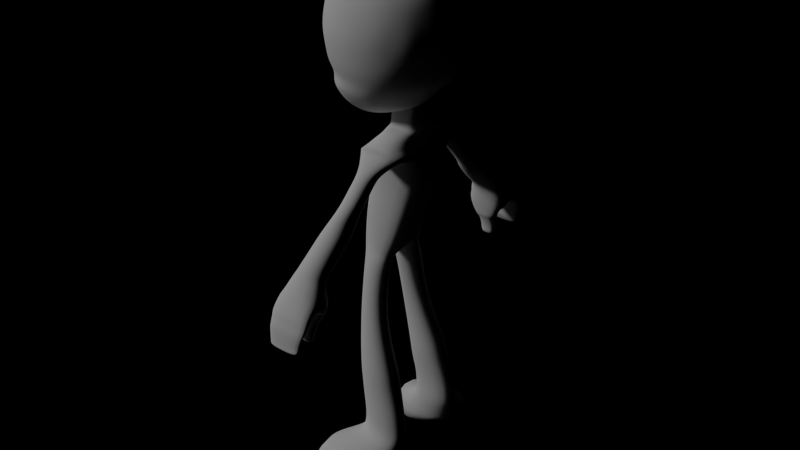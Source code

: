 # Source: Body.blend  (saved by Blender 2.74.0; exported with 4.5.12 LTS)
import bpy
from mathutils import Matrix  # noqa: F401  (used for matrix-valued properties, if any)

bpy.ops.wm.read_factory_settings(use_empty=True)
scene = bpy.context.scene
scene.name = 'Scene'

# ---- collections
col_collection_1 = bpy.data.collections.new('Collection 1'); scene.collection.children.link(col_collection_1)

# ---- world
world_world = bpy.data.worlds.new('World'); scene.world = world_world
world_world.color = (0.0, 0.0, 0.0)
world_world.use_sun_shadow = False
world_world.sun_shadow_jitter_overblur = 0.0
world_world.cycles.sampling_method = 'MANUAL'
world_world.cycles.sample_map_resolution = 256

# ---- lights
light_sun = bpy.data.lights.new('Sun', 'SUN')
light_sun.transmission_factor = 0.0
light_sun.angle = 0.1993
light_sun.energy = 1.0
light_sun.shadow_buffer_clip_start = 0.5
light_sun.shadow_soft_size = 0.1
light_sun.shadow_cascade_max_distance = 1000.0
light_sun.cycles.use_multiple_importance_sampling = False

# ---- meshes
me_cube_001 = bpy.data.meshes.new('Cube.001')
me_cube_001.from_pydata([(-1.167, 3.023, 8.898), (-1.247, 3.216, 9.585), (-1.299, 3.383, 10.59), (-1.226, 3.318, 11.51), (-1.116, 3.126, 12.5), (-0.9849, 2.813, 13.14), (-0.8106, 2.392, 13.69), (-0.5983, 1.88, 14.15), (-0.356, 1.295, 14.49), (-0.09311, 0.66, 14.69), (-0.2166, 0.594, 14.69), (-0.5983, 1.165, 14.49), (-0.95, 1.692, 14.15), (-1.258, 2.153, 13.69), (-1.511, 2.532, 13.14), (-1.701, 2.813, 12.5), (-1.847, 2.986, 11.51), (-1.932, 3.045, 10.59), (-1.868, 2.884, 9.585), (-1.752, 2.71, 8.898), (-1.564, 2.429, 8.265), (-2.049, 2.23, 7.692), (-2.033, 2.011, 7.321), (-1.971, 1.742, 6.908), (-1.882, 0.524, 5.957), (-1.996, 0.4301, 5.957), (-2.308, 1.465, 6.908), (-2.418, 1.695, 7.321), (-2.474, 1.881, 7.692), (-2.205, 2.05, 8.247), (-2.444, 2.29, 8.881), (-2.412, 2.437, 9.585), (-2.487, 2.589, 10.59), (-2.392, 2.54, 11.51), (-2.214, 2.392, 12.5), (-1.973, 2.153, 13.14), (-1.651, 1.831, 13.69), (-1.258, 1.439, 14.15), (-0.8106, 0.9909, 14.49), (-0.3249, 0.5051, 14.69), (-0.4137, 0.3969, 14.69), (-0.9849, 0.7785, 14.49), (-1.511, 1.13, 14.15), (-1.973, 1.439, 13.69), (-2.351, 1.692, 13.14), (-2.635, 1.88, 12.5), (-2.838, 1.995, 11.51), (-2.942, 2.034, 10.59), (-2.859, 1.893, 9.585), (-2.865, 1.777, 8.881), (-2.584, 1.589, 8.247), (-2.823, 1.456, 7.692), (-2.735, 1.309, 7.321), (-2.584, 1.128, 6.908), (-2.09, 0.3156, 5.957), (-2.16, 0.185, 5.957), (-2.79, 0.7442, 6.908), (-2.97, 0.8695, 7.321), (-3.082, 0.9706, 7.692), (-3.013, 1.063, 8.247), (-3.178, 1.192, 8.881), (-3.216, 1.272, 9.585), (-3.281, 1.401, 10.59), (-3.17, 1.374, 11.51), (-2.947, 1.295, 12.5), (-2.633, 1.165, 13.14), (-2.212, 0.9909, 13.69), (-1.699, 0.7785, 14.15), (-1.114, 0.5363, 14.49), (-0.4797, 0.2734, 14.69), (-0.5204, 0.1394, 14.69), (-1.194, 0.2734, 14.49), (-1.815, 0.3969, 14.15), (-2.359, 0.5051, 13.69), (-2.806, 0.594, 13.14), (-3.14, 0.66, 12.5), (-3.375, 0.7007, 11.51), (-3.489, 0.7144, 10.59), (-3.42, 0.5982, 9.585), (-3.37, 0.5575, 8.881), (-3.186, 0.4915, 8.247), (-3.242, 0.4443, 7.692), (-3.115, 0.3923, 7.321), (-2.916, 0.3272, 6.908), (-2.203, 0.0433, 5.957), (-1.858, 0.0, 5.662), (-2.218, 0.0, 5.957), (-2.959, 0.0, 6.908), (-3.164, 0.0, 7.321), (-3.295, 0.0, 7.692), (-3.245, 0.0, 8.247), (-3.435, 0.0, 8.881), (-3.489, 0.0, 9.585), (-3.559, 0.0, 10.59), (-3.444, 0.0, 11.51), (-3.205, 0.0, 12.5), (-2.864, 0.0, 13.14), (-2.409, 0.0, 13.69), (-1.854, 0.0, 14.15), (-1.221, 0.0, 14.49), (-0.5341, 0.0, 14.69), (-1.038, 2.71, 8.265), (-1.537, 2.489, 7.692), (-1.593, 2.246, 7.321), (-1.587, 1.947, 6.908), (-1.751, 0.5938, 5.957), (-0.5328, 3.216, 8.898), (-0.5735, 3.42, 9.585), (-0.6119, 3.591, 10.59), (-0.5527, 3.522, 11.51), (-0.4816, 3.318, 12.5), (-0.4137, 2.986, 13.14), (-0.3249, 2.54, 13.69), (-0.2166, 1.995, 14.15), (-0.09311, 1.374, 14.49), (0.0409, 0.7007, 14.69), (-0.4668, 2.884, 8.265), (-0.8431, 2.649, 7.71), (-1.085, 2.391, 7.321), (-1.17, 2.073, 6.908), (-1.61, 0.6368, 5.957), (0.1272, 3.281, 8.898), (0.1272, 3.489, 9.585), (0.1025, 3.662, 10.59), (0.1479, 3.591, 11.51), (0.1784, 3.383, 12.5), (0.1803, 3.045, 13.14), (0.1803, 2.589, 13.69), (0.1803, 2.034, 14.15), (0.3779, 1.401, 14.49), (0.3779, 0.7144, 14.69), (0.1272, 2.942, 8.265), (-0.2957, 2.703, 7.71), (-0.3954, 2.44, 7.342), (-1.401, 0.6513, 5.964), (0.7872, 3.216, 8.898), (0.8279, 3.42, 9.585), (0.8169, 3.591, 10.59), (0.8486, 3.522, 11.51), (1.036, 3.318, 12.5), (0.9719, 2.986, 13.14), (0.883, 2.54, 13.69), (0.7748, 1.995, 14.15), (0.6513, 1.374, 14.49), (0.5173, 0.7007, 14.69), (0.7212, 2.884, 8.265), (0.2516, 2.649, 7.71), (0.101, 2.391, 7.342), (-0.01849, 2.073, 6.935), (-1.139, 0.6368, 5.974), (1.422, 3.023, 8.898), (1.502, 3.216, 9.585), (1.504, 3.383, 10.59), (1.72, 3.318, 11.51), (1.671, 3.126, 12.5), (1.543, 2.813, 13.14), (1.369, 2.392, 13.69), (1.156, 1.88, 14.15), (0.9142, 1.295, 14.49), (0.6513, 0.66, 14.69), (1.292, 2.71, 8.265), (0.7779, 2.489, 7.71), (0.5782, 2.246, 7.342), (0.3985, 1.947, 6.935), (-0.9838, 0.5938, 5.975), (2.007, 2.71, 8.898), (2.123, 2.884, 9.585), (2.137, 3.045, 10.59), (2.341, 2.986, 11.51), (2.256, 2.813, 12.5), (2.069, 2.532, 13.14), (1.816, 2.153, 13.69), (1.508, 1.692, 14.15), (1.156, 1.165, 14.49), (0.7748, 0.594, 14.69), (1.819, 2.429, 8.265), (1.263, 2.23, 7.71), (1.018, 2.011, 7.342), (0.7827, 1.742, 6.935), (-0.8532, 0.524, 5.975), (2.519, 2.29, 8.898), (2.667, 2.437, 9.585), (2.889, 2.589, 10.59), (2.885, 2.54, 11.51), (2.768, 2.392, 12.5), (2.531, 2.153, 13.14), (2.209, 1.831, 13.69), (1.816, 1.439, 14.15), (1.369, 0.9909, 14.49), (0.8831, 0.5051, 14.69), (2.28, 2.05, 8.265), (1.688, 1.881, 7.71), (1.404, 1.695, 7.342), (1.12, 1.465, 6.935), (-0.7388, 0.4301, 5.975), (2.94, 1.777, 8.898), (3.212, 1.893, 9.585), (3.345, 2.034, 10.59), (3.332, 1.995, 11.51), (3.189, 1.88, 12.5), (2.909, 1.692, 13.14), (2.531, 1.439, 13.69), (2.069, 1.13, 14.15), (1.543, 0.7785, 14.49), (0.9719, 0.3969, 14.69), (2.659, 1.589, 8.265), (2.037, 1.456, 7.71), (1.72, 1.309, 7.342), (1.396, 1.128, 6.935), (-0.6448, 0.3156, 5.975), (3.352, 1.192, 8.898), (3.544, 1.272, 9.585), (3.831, 1.401, 10.59), (3.812, 1.374, 11.51), (3.502, 1.295, 12.5), (3.191, 1.165, 13.14), (2.77, 0.9909, 13.69), (2.257, 0.7785, 14.15), (1.673, 0.5363, 14.49), (1.038, 0.2734, 14.69), (2.94, 1.063, 8.265), (2.296, 0.9706, 7.71), (1.955, 0.8695, 7.342), (1.601, 0.7442, 6.935), (-0.575, 0.185, 5.975), (3.544, 0.5575, 8.898), (3.748, 0.5982, 9.585), (4.04, 0.7144, 10.59), (4.016, 0.7007, 11.51), (3.694, 0.66, 12.5), (3.364, 0.594, 13.14), (2.917, 0.5051, 13.69), (2.373, 0.3969, 14.15), (1.752, 0.2734, 14.49), (1.079, 0.1394, 14.69), (3.113, 0.4915, 8.265), (2.456, 0.4443, 7.71), (2.1, 0.3923, 7.342), (1.728, 0.3272, 6.935), (-0.532, 0.0433, 5.975), (3.609, 0.0, 8.898), (3.817, 0.0, 9.585), (4.11, 0.0, 10.59), (4.085, 0.0, 11.51), (3.759, 0.0, 12.5), (3.423, 0.0, 13.14), (2.967, 0.0, 13.69), (2.412, 0.0, 14.15), (1.779, 0.0, 14.49), (1.092, 0.0, 14.69), (3.172, 0.0, 8.265), (2.51, 0.0, 7.71), (2.149, 0.0, 7.342), (1.77, 0.0, 6.935), (-0.5175, 0.0, 5.975), (1.079, -0.1394, 14.69), (-0.532, -0.2514, 5.975), (0.3779, 0.0, 14.77), (-0.5204, -0.1394, 14.69), (-2.203, -0.2514, 5.957), (-1.593, 1.435, 6.453), (-1.881, 1.28, 6.453), (-2.134, 1.073, 6.453), (-2.342, 0.8203, 6.453), (-2.496, 0.532, 6.453), (-2.591, 0.2191, 6.453), (-2.623, 0.0, 6.453), (-1.28, 1.529, 6.453), (-0.7796, 1.562, 6.471), (-0.3567, 1.529, 6.479), (-0.03389, 1.435, 6.48), (0.2545, 1.28, 6.48), (0.5072, 1.073, 6.48), (0.7146, 0.8203, 6.48), (0.8687, 0.532, 6.48), (0.9636, 0.2191, 6.48), (0.9957, 0.0, 6.48), (0.3932, 2.411, 3.983), (0.3932, 3.796, 4.141), (1.513, 3.796, 4.141), (1.513, 2.411, 3.983), (-0.5799, 1.803, 4.38), (-0.3062, 2.68, 5.04), (2.146, 2.68, 5.04), (2.419, 1.803, 4.38), (-1.3, 1.473, -1.0), (0.9001, 1.473, -1.0), (-1.081, 1.267, 2.156), (1.894, 1.267, 2.156), (-1.081, 0.0, 2.156), (-1.3, 0.0, -1.0), (1.894, 0.0, 2.156), (0.9001, 0.0, -1.0), (-1.328, 1.389, 0.008256), (1.228, 1.389, 0.008256), (-1.328, 0.0, 0.0), (1.228, 0.0, 0.0), (-1.203, 1.592, -1.522), (0.6185, 1.592, -1.522), (-1.203, 0.0, -1.522), (0.6185, 0.0, -1.522), (-1.081, 0.2274, 2.156), (0.9001, 0.3306, -1.0), (-1.3, 0.3306, -1.0), (1.894, 0.2274, 2.156), (-1.328, 0.2886, 0.004128), (1.228, 0.2886, 0.004128), (0.6185, 0.3504, -1.641), (-1.203, 0.3504, -1.641), (-0.9324, 2.343, -4.967), (0.533, 2.343, -4.924), (0.533, 1.141, -4.924), (-0.9324, 1.141, -4.967), (-0.6553, 2.941, -7.892), (1.725, 2.941, -7.892), (1.725, 1.199, -7.892), (-0.6553, 1.199, -7.892), (-0.5698, 2.941, -8.562), (1.925, 2.941, -8.562), (1.925, 1.199, -8.562), (-0.5698, 1.199, -8.562), (-0.5015, 2.955, -9.546), (2.17, 2.955, -9.546), (2.17, 1.299, -9.546), (-0.5015, 1.299, -9.546), (-0.2901, 2.988, -10.54), (2.415, 2.988, -10.54), (2.415, 1.432, -10.54), (-0.2901, 1.432, -10.54), (-0.2616, 2.988, -11.4), (2.529, 2.988, -11.4), (2.529, 1.432, -11.4), (-0.2616, 1.432, -11.4), (-0.3306, 3.185, -11.96), (2.555, 3.185, -11.96), (2.555, 1.425, -11.96), (-0.3306, 1.425, -11.96), (0.6185, 0.4881, -2.082), (-0.9823, 0.4881, -2.082), (-0.9823, 1.967, -2.082), (0.6185, 1.967, -2.082), (-1.188, 3.777, -12.29), (2.468, 3.777, -12.26), (2.555, 1.425, -12.69), (-1.188, 1.581, -12.54), (-2.054, 4.559, -12.77), (2.473, 4.559, -12.74), (2.56, 1.425, -13.26), (-2.054, 1.581, -13.11), (-2.352, 5.114, -13.22), (2.474, 5.114, -13.19), (2.561, 1.425, -13.5), (-2.352, 1.581, -13.35), (-2.562, 5.461, -13.71), (1.665, 5.461, -13.7), (1.752, 1.465, -13.91), (-2.562, 1.621, -13.75), (-2.472, 5.463, -14.41), (0.6565, 5.463, -14.34), (0.6565, 1.98, -14.48), (-2.472, 1.98, -14.55), (-2.463, 5.493, -14.84), (-0.2903, 5.493, -14.76), (-0.2903, 2.643, -14.93), (-2.463, 2.643, -15.0), (-2.452, 5.463, -15.11), (-2.204, 5.463, -15.11), (-2.204, 3.287, -15.2), (-2.452, 3.287, -15.2), (-0.8477, 1.366, 3.311), (2.43, 1.366, 3.311), (-0.8477, 0.0, 3.311), (2.43, 0.0, 3.311), (-0.8477, 0.1925, 3.311), (2.43, 0.1925, 3.311), (-0.6825, 1.555, 4.01), (2.419, 1.555, 4.01), (-0.6825, 0.0, 4.01), (2.419, 0.0, 4.01), (-0.6825, 0.1192, 4.01), (2.419, 0.1192, 4.01), (0.3932, 3.0, 3.56), (-0.5799, 0.0, 4.389), (2.419, 0.0, 4.389), (-0.5799, 0.1192, 4.389), (2.419, 0.1192, 4.389), (-1.256, 1.328, 1.082), (1.561, 1.328, 1.082), (-1.256, 0.0, 1.078), (1.561, 0.0, 1.078), (-1.256, 0.258, 1.08), (1.561, 0.258, 1.08), (0.4015, 4.322, 3.659), (-0.3062, 0.0, 5.04), (2.146, 0.0, 5.04), (-0.3062, 0.1993, 5.04), (2.146, 0.1993, 5.04), (0.3118, 2.076, 5.578), (1.955, 2.076, 5.578), (0.3118, 0.0, 5.519), (1.955, 0.0, 5.519), (0.3118, 0.3586, 5.519), (1.955, 0.3586, 5.519), (0.2434, 0.9571, 5.775), (1.689, 0.9571, 5.775), (0.2434, 0.0, 5.775), (1.689, 0.0, 5.775), (0.2434, 0.3586, 5.775), (1.689, 0.3586, 5.775), (0.1638, 0.7814, 6.131), (1.461, 0.6898, 6.082), (0.1429, 0.0, 6.084), (1.458, 0.0, 6.235), (0.1446, 0.3586, 6.092), (1.458, 0.3586, 6.239), (1.822, 1.517, 5.776), (1.822, 0.0, 5.647), (1.822, 0.3586, 5.647), (0.2776, 0.3586, 5.647), (0.2776, 0.0, 5.647), (0.2776, 1.517, 5.776), (1.521, 4.322, 3.659), (1.513, 3.0, 3.56), (0.3932, 3.783, 2.615), (0.4015, 4.953, 3.008), (1.521, 4.953, 3.008), (1.513, 3.783, 2.615), (0.3932, 4.145, 2.185), (0.4015, 5.756, 2.475), (1.521, 5.756, 2.475), (1.513, 4.145, 2.185), (0.03576, 4.631, 1.513), (0.1394, 6.391, 1.851), (1.7, 6.391, 1.851), (1.733, 4.631, 1.513), (-0.0742, 5.251, 0.8828), (0.0195, 7.096, 1.101), (1.597, 7.096, 1.101), (1.713, 5.251, 0.8828), (-0.1849, 5.85, 0.3299), (-0.09117, 7.676, 0.4689), (1.56, 7.676, 0.4689), (1.71, 5.85, 0.3299), (-0.2656, 6.596, -0.2513), (-0.2533, 7.825, 0.1259), (1.596, 7.825, 0.1259), (1.596, 6.591, -0.2513), (-0.4958, 6.697, -0.8393), (-0.4804, 8.195, -0.2862), (1.825, 8.195, -0.2862), (1.825, 6.691, -0.8393), (-0.5789, 8.956, -1.343), (1.981, 8.956, -1.343), (-0.5338, 9.01, -1.58), (2.0, 9.01, -1.58), (-0.513, 9.089, -1.866), (1.999, 9.089, -1.868), (-0.5083, 9.181, -2.156), (1.933, 9.18, -2.16), (-0.4712, 9.214, -2.605), (1.76, 9.214, -2.606), (-0.4507, 9.225, -2.942), (1.674, 9.225, -2.942), (-0.2685, 9.246, -3.275), (1.495, 9.246, -3.278), (-0.2805, 9.114, -3.323), (1.514, 9.114, -3.326), (-0.3962, 9.018, -3.167), (1.683, 8.967, -3.114), (-0.4268, 8.864, -2.915), (1.675, 8.864, -2.914), (-0.4306, 8.848, -2.654), (1.726, 8.849, -2.654), (-0.4593, 8.836, -2.404), (1.824, 8.837, -2.406), (-0.4796, 8.645, -2.123), (1.929, 8.647, -2.126), (-0.5344, 8.457, -1.813), (1.993, 8.457, -1.814), (-0.5908, 8.214, -1.627), (1.982, 8.214, -1.627), (-0.6525, 7.858, -1.462), (2.143, 7.769, -1.441), (-0.05396, 7.607, -1.578), (1.455, 7.622, -1.709), (0.1201, 7.791, -1.945), (1.35, 7.794, -1.917), (0.1911, 7.887, -2.419), (1.166, 7.886, -2.309), (0.2697, 7.981, -2.615), (1.075, 7.981, -2.613), (0.2574, 7.988, -2.986), (1.09, 7.989, -2.986), (0.2783, 7.883, -3.204), (1.07, 7.883, -3.204), (0.4137, 7.683, -3.496), (0.9346, 7.683, -3.496), (0.4137, 7.458, -3.535), (0.9346, 7.458, -3.535), (0.2783, 7.311, -3.375), (1.07, 7.311, -3.375), (0.2574, 7.313, -2.968), (1.091, 7.313, -2.968), (0.2758, 7.063, -2.395), (1.222, 7.063, -2.395), (0.114, 6.934, -2.217), (1.358, 6.934, -2.193), (0.3617, 7.575, -3.554), (0.987, 7.575, -3.554), (1.231, 7.575, -2.557), (1.175, 7.676, -3.177), (1.051, 7.609, -3.424), (0.2977, 7.609, -3.424), (0.1743, 7.676, -3.177), (0.1116, 7.574, -2.554), (0.09199, 7.281, -2.28), (1.691, 7.319, -1.722), (1.405, 7.33, -2.106), (1.221, 7.476, -2.343), (0.08773, 7.3, -2.171), (-0.2645, 7.358, -1.652), (0.01471, 7.718, -1.685), (1.363, 7.727, -1.771), (-0.2057, 6.888, -1.891), (1.544, 6.884, -1.891), (1.543, 7.326, -1.86), (-0.1401, 7.339, -1.831), (1.558, 9.229, -3.075), (-0.3184, 9.23, -3.107), (-0.04958, 0.2768, 6.909), (1.425, 0.2768, 7.058), (-0.05357, 0.0, 7.06), (1.422, 0.0, 7.211), (-0.05187, 0.0, 7.067), (1.423, 0.0, 7.215)], [], [(11, 10, 9, 8), (261, 23, 104, 260), (13, 12, 7, 6), (15, 14, 5, 4), (17, 16, 3, 2), (19, 18, 1, 0), (21, 20, 101, 102), (23, 22, 103, 104), (12, 11, 8, 7), (14, 13, 6, 5), (30, 31, 18, 19), (32, 33, 16, 17), (34, 35, 14, 15), (36, 37, 12, 13), (262, 26, 23, 261), (38, 39, 10, 11), (27, 28, 21, 22), (29, 30, 19, 20), (31, 32, 17, 18), (33, 34, 15, 16), (35, 36, 13, 14), (37, 38, 11, 12), (26, 27, 22, 23), (28, 29, 20, 21), (46, 45, 34, 33), (48, 47, 32, 31), (50, 49, 30, 29), (52, 51, 28, 27), (41, 40, 39, 38), (263, 53, 26, 262), (43, 42, 37, 36), (45, 44, 35, 34), (47, 46, 33, 32), (49, 48, 31, 30), (51, 50, 29, 28), (53, 52, 27, 26), (42, 41, 38, 37), (44, 43, 36, 35), (60, 61, 48, 49), (62, 63, 46, 47), (64, 65, 44, 45), (66, 67, 42, 43), (264, 56, 53, 263), (68, 69, 40, 41), (57, 58, 51, 52), (59, 60, 49, 50), (61, 62, 47, 48), (63, 64, 45, 46), (65, 66, 43, 44), (67, 68, 41, 42), (56, 57, 52, 53), (58, 59, 50, 51), (76, 75, 64, 63), (78, 77, 62, 61), (80, 79, 60, 59), (82, 81, 58, 57), (71, 70, 69, 68), (265, 83, 56, 264), (73, 72, 67, 66), (75, 74, 65, 64), (77, 76, 63, 62), (79, 78, 61, 60), (81, 80, 59, 58), (83, 82, 57, 56), (72, 71, 68, 67), (74, 73, 66, 65), (97, 98, 72, 73), (266, 87, 83, 265), (99, 100, 70, 71), (88, 89, 81, 82), (90, 91, 79, 80), (92, 93, 77, 78), (94, 95, 75, 76), (96, 97, 73, 74), (98, 99, 71, 72), (87, 88, 82, 83), (89, 90, 80, 81), (91, 92, 78, 79), (93, 94, 76, 77), (95, 96, 74, 75), (22, 21, 102, 103), (20, 19, 0, 101), (18, 17, 2, 1), (16, 15, 4, 3), (7, 8, 114, 113), (1, 2, 108, 107), (5, 6, 112, 111), (101, 0, 106, 116), (3, 4, 110, 109), (103, 102, 117, 118), (260, 104, 119, 267), (8, 9, 115, 114), (2, 3, 109, 108), (6, 7, 113, 112), (0, 1, 107, 106), (4, 5, 111, 110), (102, 101, 116, 117), (104, 103, 118, 119), (106, 107, 122, 121), (117, 116, 131, 132), (113, 114, 129, 128), (111, 112, 127, 126), (109, 110, 125, 124), (107, 108, 123, 122), (116, 106, 121, 131), (118, 117, 132, 133), (114, 115, 130, 129), (112, 113, 128, 127), (110, 111, 126, 125), (108, 109, 124, 123), (121, 122, 136, 135), (132, 131, 145, 146), (128, 129, 143, 142), (126, 127, 141, 140), (124, 125, 139, 138), (122, 123, 137, 136), (131, 121, 135, 145), (133, 132, 146, 147), (129, 130, 144, 143), (127, 128, 142, 141), (125, 126, 140, 139), (123, 124, 138, 137), (135, 136, 151, 150), (146, 145, 160, 161), (148, 147, 162, 163), (142, 143, 158, 157), (140, 141, 156, 155), (138, 139, 154, 153), (136, 137, 152, 151), (145, 135, 150, 160), (147, 146, 161, 162), (143, 144, 159, 158), (269, 148, 163, 270), (141, 142, 157, 156), (139, 140, 155, 154), (137, 138, 153, 152), (150, 151, 166, 165), (161, 160, 175, 176), (163, 162, 177, 178), (157, 158, 173, 172), (155, 156, 171, 170), (153, 154, 169, 168), (151, 152, 167, 166), (160, 150, 165, 175), (162, 161, 176, 177), (158, 159, 174, 173), (270, 163, 178, 271), (156, 157, 172, 171), (154, 155, 170, 169), (152, 153, 168, 167), (165, 166, 181, 180), (176, 175, 190, 191), (178, 177, 192, 193), (172, 173, 188, 187), (170, 171, 186, 185), (168, 169, 184, 183), (166, 167, 182, 181), (175, 165, 180, 190), (177, 176, 191, 192), (173, 174, 189, 188), (271, 178, 193, 272), (171, 172, 187, 186), (169, 170, 185, 184), (167, 168, 183, 182), (180, 181, 196, 195), (191, 190, 205, 206), (193, 192, 207, 208), (187, 188, 203, 202), (185, 186, 201, 200), (183, 184, 199, 198), (181, 182, 197, 196), (190, 180, 195, 205), (192, 191, 206, 207), (188, 189, 204, 203), (272, 193, 208, 273), (186, 187, 202, 201), (184, 185, 200, 199), (182, 183, 198, 197), (195, 196, 211, 210), (206, 205, 220, 221), (208, 207, 222, 223), (202, 203, 218, 217), (200, 201, 216, 215), (198, 199, 214, 213), (196, 197, 212, 211), (205, 195, 210, 220), (207, 206, 221, 222), (203, 204, 219, 218), (273, 208, 223, 274), (201, 202, 217, 216), (199, 200, 215, 214), (197, 198, 213, 212), (210, 211, 226, 225), (221, 220, 235, 236), (223, 222, 237, 238), (217, 218, 233, 232), (215, 216, 231, 230), (213, 214, 229, 228), (211, 212, 227, 226), (220, 210, 225, 235), (222, 221, 236, 237), (218, 219, 234, 233), (274, 223, 238, 275), (216, 217, 232, 231), (214, 215, 230, 229), (212, 213, 228, 227), (225, 226, 241, 240), (236, 235, 250, 251), (238, 237, 252, 253), (232, 233, 248, 247), (230, 231, 246, 245), (228, 229, 244, 243), (226, 227, 242, 241), (235, 225, 240, 250), (237, 236, 251, 252), (233, 234, 249, 248), (275, 238, 253, 276), (231, 232, 247, 246), (229, 230, 245, 244), (227, 228, 243, 242), (10, 257, 9), (85, 24, 105), (85, 25, 24), (39, 257, 10), (40, 257, 39), (85, 54, 25), (85, 55, 54), (69, 257, 40), (70, 257, 69), (85, 84, 55), (85, 86, 84), (100, 257, 70), (85, 105, 120), (9, 257, 115), (115, 257, 130), (85, 120, 134), (130, 257, 144), (85, 134, 149), (144, 257, 159), (85, 149, 164), (159, 257, 174), (85, 164, 179), (174, 257, 189), (85, 179, 194), (189, 257, 204), (85, 194, 209), (204, 257, 219), (85, 209, 224), (219, 257, 234), (85, 224, 239), (234, 257, 249), (85, 239, 254), (249, 257, 255), (85, 254, 256), (258, 257, 100), (85, 259, 86), (24, 261, 260, 105), (25, 262, 261, 24), (54, 263, 262, 25), (55, 264, 263, 54), (84, 265, 264, 55), (86, 266, 265, 84), (105, 260, 267, 120), (120, 267, 268, 134), (134, 268, 269, 149), (149, 269, 270, 164), (164, 270, 271, 179), (179, 271, 272, 194), (194, 272, 273, 209), (209, 273, 274, 224), (224, 274, 275, 239), (239, 275, 276, 254), (281, 282, 278, 277), (282, 283, 279, 278), (283, 284, 280, 279), (284, 281, 277, 280), (280, 277, 381, 422), (284, 283, 282, 281), (305, 293, 285, 303), (293, 294, 286, 285), (303, 285, 297, 308), (301, 289, 371, 373), (306, 296, 292, 302), (390, 386, 293, 305), (386, 387, 294, 293), (391, 389, 296, 306), (337, 338, 312, 311), (302, 292, 300, 307), (285, 286, 298, 297), (295, 305, 303, 290), (290, 303, 308, 299), (291, 304, 374, 372), (294, 306, 302, 286), (388, 390, 305, 295), (387, 391, 306, 294), (299, 308, 307, 300), (286, 302, 307, 298), (311, 312, 316, 315), (338, 339, 309, 312), (340, 337, 311, 310), (339, 340, 310, 309), (315, 316, 320, 319), (312, 309, 313, 316), (310, 311, 315, 314), (309, 310, 314, 313), (319, 320, 324, 323), (316, 313, 317, 320), (314, 315, 319, 318), (313, 314, 318, 317), (323, 324, 328, 327), (320, 317, 321, 324), (318, 319, 323, 322), (317, 318, 322, 321), (327, 328, 332, 331), (324, 321, 325, 328), (322, 323, 327, 326), (321, 322, 326, 325), (331, 332, 336, 335), (328, 325, 329, 332), (326, 327, 331, 330), (325, 326, 330, 329), (335, 336, 344, 343), (332, 329, 333, 336), (330, 331, 335, 334), (329, 330, 334, 333), (307, 308, 338, 337), (308, 297, 339, 338), (298, 307, 337, 340), (297, 298, 340, 339), (343, 344, 348, 347), (336, 333, 341, 344), (334, 335, 343, 342), (333, 334, 342, 341), (347, 348, 352, 351), (344, 341, 345, 348), (342, 343, 347, 346), (341, 342, 346, 345), (351, 352, 356, 355), (348, 345, 349, 352), (346, 347, 351, 350), (345, 346, 350, 349), (355, 356, 360, 359), (352, 349, 353, 356), (350, 351, 355, 354), (349, 350, 354, 353), (359, 360, 364, 363), (356, 353, 357, 360), (354, 355, 359, 358), (353, 354, 358, 357), (363, 364, 368, 367), (360, 357, 361, 364), (358, 359, 363, 362), (357, 358, 362, 361), (368, 365, 366, 367), (364, 361, 365, 368), (362, 363, 367, 366), (361, 362, 366, 365), (373, 371, 377, 379), (372, 374, 380, 378), (304, 288, 370, 374), (288, 287, 369, 370), (287, 301, 373, 369), (379, 377, 382, 384), (378, 380, 385, 383), (374, 370, 376, 380), (370, 369, 375, 376), (369, 373, 379, 375), (384, 382, 393, 395), (383, 385, 396, 394), (277, 278, 392, 381), (301, 287, 386, 390), (287, 288, 387, 386), (304, 291, 389, 391), (289, 301, 390, 388), (288, 304, 391, 387), (395, 393, 399, 401), (394, 396, 402, 400), (281, 384, 395, 282), (385, 284, 283, 396), (418, 419, 405, 407), (416, 417, 408, 406), (376, 375, 281, 284), (375, 379, 384, 281), (278, 279, 421, 392), (407, 405, 411, 413), (406, 408, 414, 412), (417, 415, 404, 408), (415, 420, 403, 404), (420, 418, 407, 403), (413, 411, 531, 533), (412, 414, 534, 532), (408, 404, 410, 414), (404, 403, 409, 410), (403, 407, 413, 409), (401, 399, 419, 418), (400, 402, 417, 416), (402, 398, 415, 417), (398, 397, 420, 415), (397, 401, 418, 420), (380, 376, 284, 385), (282, 395, 401, 397), (279, 280, 422, 421), (381, 392, 424, 423), (396, 283, 398, 402), (283, 282, 397, 398), (423, 424, 428, 427), (392, 421, 425, 424), (421, 422, 426, 425), (422, 381, 423, 426), (427, 428, 432, 431), (424, 425, 429, 428), (425, 426, 430, 429), (426, 423, 427, 430), (431, 432, 436, 435), (428, 429, 433, 432), (429, 430, 434, 433), (430, 427, 431, 434), (435, 436, 440, 439), (432, 433, 437, 436), (433, 434, 438, 437), (434, 431, 435, 438), (439, 440, 444, 443), (436, 437, 441, 440), (437, 438, 442, 441), (438, 435, 439, 442), (443, 444, 448, 447), (440, 441, 445, 444), (441, 442, 446, 445), (442, 439, 443, 446), (444, 445, 449, 448), (445, 446, 450, 449), (446, 443, 447, 450), (447, 448, 481, 520), (451, 479, 481, 448), (526, 523, 447, 520), (451, 452, 454, 453), (453, 454, 456, 455), (455, 456, 458, 457), (457, 458, 460, 459), (459, 460, 462, 461), (528, 527, 464, 463), (463, 464, 466, 465), (465, 466, 468, 467), (467, 468, 470, 469), (469, 470, 472, 471), (471, 472, 474, 473), (473, 474, 476, 475), (475, 476, 478, 477), (477, 478, 480, 479), (479, 480, 482, 481), (481, 482, 484, 483), (521, 522, 486, 485), (485, 486, 488, 487), (487, 488, 490, 489), (489, 490, 492, 491), (491, 492, 494, 493), (493, 494, 496, 495), (507, 508, 498, 497), (497, 498, 500, 499), (499, 500, 502, 501), (501, 502, 504, 503), (503, 504, 506, 505), (511, 500, 498, 508), (510, 502, 500, 511), (509, 504, 502, 510), (490, 488, 518, 509), (486, 517, 518, 488), (507, 497, 499, 512), (512, 499, 501, 513), (513, 501, 503, 514), (514, 503, 505, 515), (519, 515, 505), (495, 496, 508, 507), (494, 511, 508, 496), (492, 510, 511, 494), (490, 509, 510, 492), (495, 507, 512, 493), (493, 512, 513, 491), (491, 513, 514, 489), (489, 514, 515, 487), (517, 506, 504, 518), (509, 518, 504), (485, 487, 515, 519), (521, 526, 520, 483), (523, 524, 450, 447), (525, 516, 450, 524), (452, 480, 478, 454), (454, 478, 476, 456), (456, 476, 474, 458), (458, 474, 472, 460), (460, 472, 470, 462), (527, 468, 466, 464), (453, 477, 479, 451), (455, 475, 477, 453), (457, 473, 475, 455), (459, 471, 473, 457), (461, 469, 471, 459), (463, 465, 467, 528), (522, 525, 517, 486), (484, 482, 516), (483, 484, 522, 521), (505, 506, 524, 523), (519, 505, 523, 526), (517, 525, 524, 506), (485, 519, 526, 521), (484, 516, 525, 522), (483, 520, 481), (462, 470, 468, 527), (461, 462, 527, 528), (528, 467, 469, 461), (448, 449, 452, 451), (450, 516, 482, 449), (449, 482, 480, 452), (534, 530, 529, 533), (532, 534, 533, 531), (414, 410, 530, 534), (410, 409, 529, 530), (409, 413, 533, 529), (119, 118, 133, 147, 148), (119, 148, 269, 268, 267)])
me_cube_001.polygons.foreach_set('use_smooth', [True] * 520)
me_cube_001.use_remesh_preserve_volume = False
me_cube_001.use_remesh_preserve_attributes = False
me_cube_001.use_mirror_vertex_groups = False
me_cube_001.update()

# ---- objects
ob_sun = bpy.data.objects.new('Sun', light_sun)
ob_cube = bpy.data.objects.new('Cube', me_cube_001)

# ---- transforms, parenting, visibility, modifiers, constraints
ob_sun.location = (-55.07, 0.0, 25.67)
ob_sun.rotation_euler = (0.9216, 0.4186, -1.075)
ob_sun.lineart.crease_threshold = 0.0
ob_cube.location = (0.0, 0.0, 4.239)
ob_cube.scale = (0.2731, 0.2731, 0.2731)
ob_cube.lineart.crease_threshold = 0.0
_m = ob_cube.modifiers.new('Mirror', 'MIRROR')
_m.use_axis = (False, True, False)
_m.use_clip = True
_m = ob_cube.modifiers.new('Subsurf', 'SUBSURF')
_m.uv_smooth = 'PRESERVE_CORNERS'
_m.quality = 2
_m.levels = 3
_m.show_only_control_edges = False

# ---- collection membership
col_collection_1.objects.link(ob_sun)
col_collection_1.objects.link(ob_cube)

# ---- scene / render settings (as saved in the file)
scene.frame_start = 1; scene.frame_end = 190; scene.frame_set(0)
scene.render.engine = 'CYCLES'
scene.render.image_settings.compression = 90
scene.render.resolution_percentage = 50
scene.render.dither_intensity = 0.0
scene.cycles.use_denoising = False
scene.cycles.samples = 200
scene.cycles.sampling_pattern = 'TABULATED_SOBOL'
scene.cycles.light_sampling_threshold = 0.0
scene.cycles.use_adaptive_sampling = False
scene.cycles.use_light_tree = False
scene.cycles.blur_glossy = 0.0
scene.cycles.volume_bounces = 1
scene.cycles.pixel_filter_type = 'GAUSSIAN'
scene.cycles.sample_clamp_indirect = 0.0
scene.view_settings.view_transform = 'Standard'
bpy.context.view_layer.update()

# ---- added for rendering (the .blend has no active camera): camera
cam_auto = bpy.data.cameras.new('AutoCamera')
cam_auto.lens = 50.0
cam_auto.sensor_width = 36.0
cam_auto.clip_end = 1000.0
ob_auto_camera = bpy.data.objects.new('AutoCamera', cam_auto)
scene.collection.objects.link(ob_auto_camera)
ob_auto_camera.location = (9.18047, -10.9263, 11.4642)
ob_auto_camera.rotation_euler = (1.09748, -7.21219e-08, 0.694738)
scene.camera = ob_auto_camera
bpy.context.view_layer.update()
